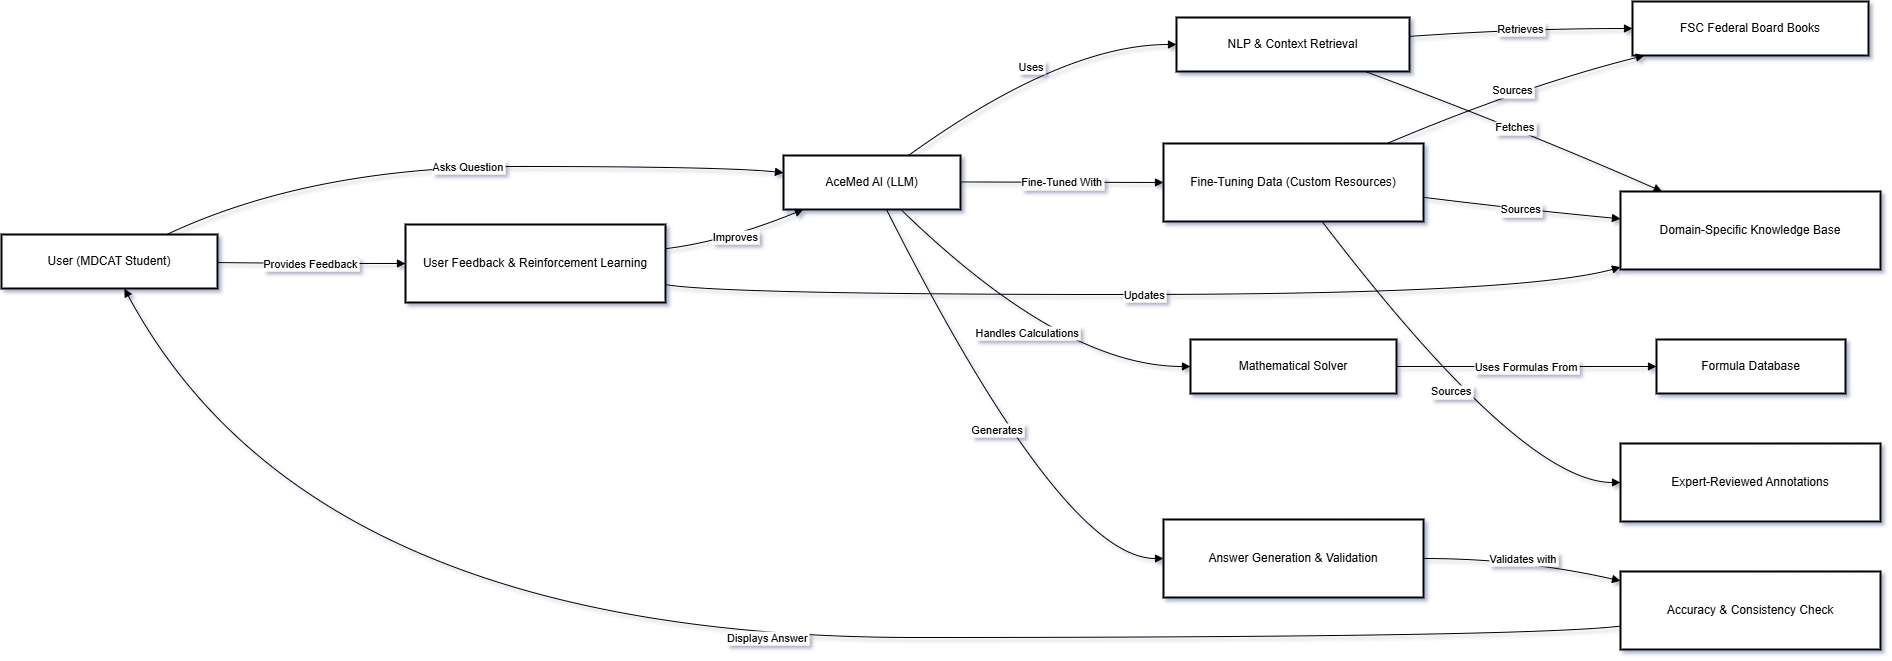

The diagram above was exported from draw.io. Its source (the exported page's mxGraphModel, read from the mxfile embedded in the PNG):
<mxGraphModel dx="1260" dy="647" grid="1" gridSize="10" guides="1" tooltips="1" connect="1" arrows="1" fold="1" page="1" pageScale="1" pageWidth="850" pageHeight="1100" math="0" shadow="0">
  <root>
    <mxCell id="0" />
    <mxCell id="1" parent="0" />
    <mxCell id="SvQ0XTCgp82H_2NicPjY-80" value="User (MDCAT Student)" style="whiteSpace=wrap;strokeWidth=2;" vertex="1" parent="1">
      <mxGeometry x="20" y="263" width="216" height="54" as="geometry" />
    </mxCell>
    <mxCell id="SvQ0XTCgp82H_2NicPjY-81" value="AceMed AI (LLM)" style="whiteSpace=wrap;strokeWidth=2;" vertex="1" parent="1">
      <mxGeometry x="802" y="184" width="177" height="54" as="geometry" />
    </mxCell>
    <mxCell id="SvQ0XTCgp82H_2NicPjY-82" value="NLP &amp; Context Retrieval" style="whiteSpace=wrap;strokeWidth=2;" vertex="1" parent="1">
      <mxGeometry x="1195" y="46" width="233" height="54" as="geometry" />
    </mxCell>
    <mxCell id="SvQ0XTCgp82H_2NicPjY-83" value="FSC Federal Board Books" style="whiteSpace=wrap;strokeWidth=2;" vertex="1" parent="1">
      <mxGeometry x="1651" y="30" width="236" height="54" as="geometry" />
    </mxCell>
    <mxCell id="SvQ0XTCgp82H_2NicPjY-84" value="Domain-Specific Knowledge Base" style="whiteSpace=wrap;strokeWidth=2;" vertex="1" parent="1">
      <mxGeometry x="1639" y="220" width="260" height="78" as="geometry" />
    </mxCell>
    <mxCell id="SvQ0XTCgp82H_2NicPjY-85" value="Mathematical Solver" style="whiteSpace=wrap;strokeWidth=2;" vertex="1" parent="1">
      <mxGeometry x="1209" y="368" width="206" height="54" as="geometry" />
    </mxCell>
    <mxCell id="SvQ0XTCgp82H_2NicPjY-86" value="Formula Database" style="whiteSpace=wrap;strokeWidth=2;" vertex="1" parent="1">
      <mxGeometry x="1675" y="368" width="189" height="54" as="geometry" />
    </mxCell>
    <mxCell id="SvQ0XTCgp82H_2NicPjY-87" value="Fine-Tuning Data (Custom Resources)" style="whiteSpace=wrap;strokeWidth=2;" vertex="1" parent="1">
      <mxGeometry x="1182" y="172" width="260" height="78" as="geometry" />
    </mxCell>
    <mxCell id="SvQ0XTCgp82H_2NicPjY-88" value="Expert-Reviewed Annotations" style="whiteSpace=wrap;strokeWidth=2;" vertex="1" parent="1">
      <mxGeometry x="1639" y="472" width="260" height="78" as="geometry" />
    </mxCell>
    <mxCell id="SvQ0XTCgp82H_2NicPjY-89" value="Answer Generation &amp; Validation" style="whiteSpace=wrap;strokeWidth=2;" vertex="1" parent="1">
      <mxGeometry x="1182" y="548" width="260" height="78" as="geometry" />
    </mxCell>
    <mxCell id="SvQ0XTCgp82H_2NicPjY-90" value="Accuracy &amp; Consistency Check" style="whiteSpace=wrap;strokeWidth=2;" vertex="1" parent="1">
      <mxGeometry x="1639" y="600" width="260" height="78" as="geometry" />
    </mxCell>
    <mxCell id="SvQ0XTCgp82H_2NicPjY-91" value="User Feedback &amp; Reinforcement Learning" style="whiteSpace=wrap;strokeWidth=2;" vertex="1" parent="1">
      <mxGeometry x="424" y="253" width="260" height="78" as="geometry" />
    </mxCell>
    <mxCell id="SvQ0XTCgp82H_2NicPjY-92" value="Asks Question" style="curved=1;startArrow=none;endArrow=block;exitX=0.76;exitY=0.01;entryX=0;entryY=0.32;rounded=0;" edge="1" parent="1" source="SvQ0XTCgp82H_2NicPjY-80" target="SvQ0XTCgp82H_2NicPjY-81">
      <mxGeometry relative="1" as="geometry">
        <Array as="points">
          <mxPoint x="330" y="195" />
          <mxPoint x="743" y="195" />
        </Array>
      </mxGeometry>
    </mxCell>
    <mxCell id="SvQ0XTCgp82H_2NicPjY-93" value="Uses" style="curved=1;startArrow=none;endArrow=block;exitX=0.71;exitY=-0.01;entryX=0;entryY=0.5;rounded=0;" edge="1" parent="1" source="SvQ0XTCgp82H_2NicPjY-81" target="SvQ0XTCgp82H_2NicPjY-82">
      <mxGeometry relative="1" as="geometry">
        <Array as="points">
          <mxPoint x="1081" y="73" />
        </Array>
      </mxGeometry>
    </mxCell>
    <mxCell id="SvQ0XTCgp82H_2NicPjY-94" value="Retrieves" style="curved=1;startArrow=none;endArrow=block;exitX=1;exitY=0.35;entryX=0;entryY=0.5;rounded=0;" edge="1" parent="1" source="SvQ0XTCgp82H_2NicPjY-82" target="SvQ0XTCgp82H_2NicPjY-83">
      <mxGeometry relative="1" as="geometry">
        <Array as="points">
          <mxPoint x="1540" y="57" />
        </Array>
      </mxGeometry>
    </mxCell>
    <mxCell id="SvQ0XTCgp82H_2NicPjY-95" value="Fetches" style="curved=1;startArrow=none;endArrow=block;exitX=0.81;exitY=1;entryX=0.16;entryY=0;rounded=0;" edge="1" parent="1" source="SvQ0XTCgp82H_2NicPjY-82" target="SvQ0XTCgp82H_2NicPjY-84">
      <mxGeometry relative="1" as="geometry">
        <Array as="points">
          <mxPoint x="1540" y="158" />
        </Array>
      </mxGeometry>
    </mxCell>
    <mxCell id="SvQ0XTCgp82H_2NicPjY-96" value="Handles Calculations" style="curved=1;startArrow=none;endArrow=block;exitX=0.66;exitY=0.99;entryX=0;entryY=0.5;rounded=0;" edge="1" parent="1" source="SvQ0XTCgp82H_2NicPjY-81" target="SvQ0XTCgp82H_2NicPjY-85">
      <mxGeometry relative="1" as="geometry">
        <Array as="points">
          <mxPoint x="1081" y="395" />
        </Array>
      </mxGeometry>
    </mxCell>
    <mxCell id="SvQ0XTCgp82H_2NicPjY-97" value="Uses Formulas From" style="curved=1;startArrow=none;endArrow=block;exitX=1;exitY=0.5;entryX=0;entryY=0.5;rounded=0;" edge="1" parent="1" source="SvQ0XTCgp82H_2NicPjY-85" target="SvQ0XTCgp82H_2NicPjY-86">
      <mxGeometry relative="1" as="geometry">
        <Array as="points" />
      </mxGeometry>
    </mxCell>
    <mxCell id="SvQ0XTCgp82H_2NicPjY-98" value="Fine-Tuned With" style="curved=1;startArrow=none;endArrow=block;exitX=1;exitY=0.49;entryX=0;entryY=0.5;rounded=0;" edge="1" parent="1" source="SvQ0XTCgp82H_2NicPjY-81" target="SvQ0XTCgp82H_2NicPjY-87">
      <mxGeometry relative="1" as="geometry">
        <Array as="points" />
      </mxGeometry>
    </mxCell>
    <mxCell id="SvQ0XTCgp82H_2NicPjY-99" value="Sources" style="curved=1;startArrow=none;endArrow=block;exitX=0.86;exitY=0;entryX=0.05;entryY=1;rounded=0;" edge="1" parent="1" source="SvQ0XTCgp82H_2NicPjY-87" target="SvQ0XTCgp82H_2NicPjY-83">
      <mxGeometry relative="1" as="geometry">
        <Array as="points">
          <mxPoint x="1540" y="115" />
        </Array>
      </mxGeometry>
    </mxCell>
    <mxCell id="SvQ0XTCgp82H_2NicPjY-100" value="Sources" style="curved=1;startArrow=none;endArrow=block;exitX=1;exitY=0.69;entryX=0;entryY=0.35;rounded=0;" edge="1" parent="1" source="SvQ0XTCgp82H_2NicPjY-87" target="SvQ0XTCgp82H_2NicPjY-84">
      <mxGeometry relative="1" as="geometry">
        <Array as="points">
          <mxPoint x="1540" y="238" />
        </Array>
      </mxGeometry>
    </mxCell>
    <mxCell id="SvQ0XTCgp82H_2NicPjY-101" value="Sources" style="curved=1;startArrow=none;endArrow=block;exitX=0.61;exitY=1;entryX=0;entryY=0.5;rounded=0;" edge="1" parent="1" source="SvQ0XTCgp82H_2NicPjY-87" target="SvQ0XTCgp82H_2NicPjY-88">
      <mxGeometry relative="1" as="geometry">
        <Array as="points">
          <mxPoint x="1540" y="511" />
        </Array>
      </mxGeometry>
    </mxCell>
    <mxCell id="SvQ0XTCgp82H_2NicPjY-102" value="Generates" style="curved=1;startArrow=none;endArrow=block;exitX=0.58;exitY=0.99;entryX=0;entryY=0.5;rounded=0;" edge="1" parent="1" source="SvQ0XTCgp82H_2NicPjY-81" target="SvQ0XTCgp82H_2NicPjY-89">
      <mxGeometry relative="1" as="geometry">
        <Array as="points">
          <mxPoint x="1081" y="587" />
        </Array>
      </mxGeometry>
    </mxCell>
    <mxCell id="SvQ0XTCgp82H_2NicPjY-103" value="Validates with" style="curved=1;startArrow=none;endArrow=block;exitX=1;exitY=0.5;entryX=0;entryY=0.12;rounded=0;" edge="1" parent="1" source="SvQ0XTCgp82H_2NicPjY-89" target="SvQ0XTCgp82H_2NicPjY-90">
      <mxGeometry relative="1" as="geometry">
        <Array as="points">
          <mxPoint x="1540" y="587" />
        </Array>
      </mxGeometry>
    </mxCell>
    <mxCell id="SvQ0XTCgp82H_2NicPjY-104" value="Displays Answer" style="curved=1;startArrow=none;endArrow=block;exitX=0;exitY=0.7;entryX=0.57;entryY=1.01;rounded=0;" edge="1" parent="1" source="SvQ0XTCgp82H_2NicPjY-90" target="SvQ0XTCgp82H_2NicPjY-80">
      <mxGeometry relative="1" as="geometry">
        <Array as="points">
          <mxPoint x="1540" y="666" />
          <mxPoint x="330" y="666" />
        </Array>
      </mxGeometry>
    </mxCell>
    <mxCell id="SvQ0XTCgp82H_2NicPjY-105" value="Provides Feedback" style="curved=1;startArrow=none;endArrow=block;exitX=1;exitY=0.52;entryX=0;entryY=0.5;rounded=0;" edge="1" parent="1" source="SvQ0XTCgp82H_2NicPjY-80" target="SvQ0XTCgp82H_2NicPjY-91">
      <mxGeometry relative="1" as="geometry">
        <Array as="points">
          <mxPoint x="330" y="292" />
        </Array>
      </mxGeometry>
    </mxCell>
    <mxCell id="SvQ0XTCgp82H_2NicPjY-106" value="Improves" style="curved=1;startArrow=none;endArrow=block;exitX=1;exitY=0.31;entryX=0.12;entryY=0.99;rounded=0;" edge="1" parent="1" source="SvQ0XTCgp82H_2NicPjY-91" target="SvQ0XTCgp82H_2NicPjY-81">
      <mxGeometry relative="1" as="geometry">
        <Array as="points">
          <mxPoint x="743" y="270" />
        </Array>
      </mxGeometry>
    </mxCell>
    <mxCell id="SvQ0XTCgp82H_2NicPjY-107" value="Updates" style="curved=1;startArrow=none;endArrow=block;exitX=1;exitY=0.77;entryX=0;entryY=0.97;rounded=0;" edge="1" parent="1" source="SvQ0XTCgp82H_2NicPjY-91" target="SvQ0XTCgp82H_2NicPjY-84">
      <mxGeometry relative="1" as="geometry">
        <Array as="points">
          <mxPoint x="743" y="323" />
          <mxPoint x="1540" y="323" />
        </Array>
      </mxGeometry>
    </mxCell>
  </root>
</mxGraphModel>